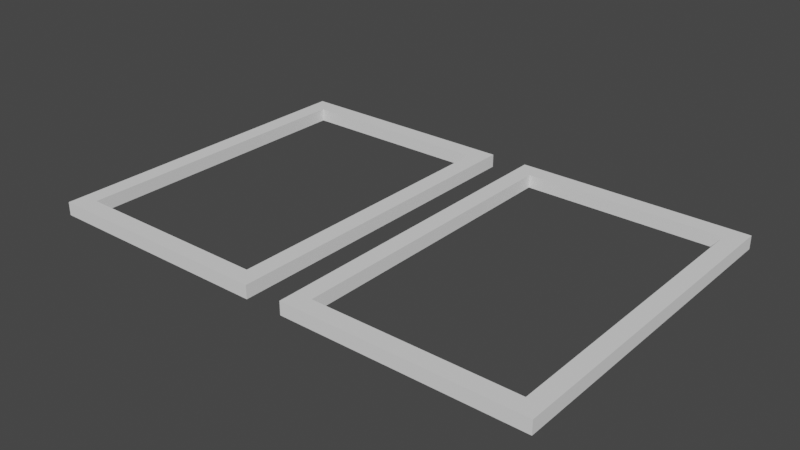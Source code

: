 # Source: WindowInner.blend  (saved by Blender 2.82.7; exported with 4.5.12 LTS)
import bpy
from mathutils import Matrix  # noqa: F401  (used for matrix-valued properties, if any)

bpy.ops.wm.read_factory_settings(use_empty=True)
scene = bpy.context.scene
scene.name = 'Scene'

# ---- collections
col_collection = bpy.data.collections.new('Collection'); scene.collection.children.link(col_collection)

# ---- world
world_world = bpy.data.worlds.new('World'); scene.world = world_world
world_world.use_nodes = True; world_world.node_tree.nodes.clear()
_N = world_world.node_tree.nodes; _L = world_world.node_tree.links
n0 = _N.new('ShaderNodeOutputWorld'); n0.name = 'World Output'; n0.location = (300, 300)
n1 = _N.new('ShaderNodeBackground'); n1.name = 'Background'; n1.location = (10, 300)
n1.inputs[0].default_value = (0.05088, 0.05088, 0.05088, 1.0)
_L.new(n1.outputs[0], n0.inputs[0])
n0.is_active_output = True
world_world.color = (0.05088, 0.05088, 0.05088)
world_world.use_sun_shadow = False
world_world.sun_shadow_jitter_overblur = 0.0

# ---- meshes
me_windowin = bpy.data.meshes.new('WindowIn')
me_windowin.from_pydata([(4.94, 7.267, 0.0), (0.0, 7.667, 0.0), (5.34, 7.667, 0.0), (4.94, 0.4, 0.0), (5.34, 0.0, 0.0), (0.0, 0.0, 0.0), (0.4, 7.267, 0.0), (0.4, 0.4, 0.0), (5.34, 0.0, 0.3), (5.34, 7.667, 0.3), (4.94, 0.4, 0.3), (0.0, 7.667, 0.3), (0.0, 0.0, 0.3), (0.4, 7.267, 0.3), (0.4, 0.4, 0.3), (4.94, 7.267, 0.3), (11.14, 0.4, 0.0), (11.54, 0.0, 0.0), (6.2, 0.0, 0.0), (6.6, 7.267, 0.0), (6.2, 7.667, 0.0), (11.54, 7.667, 0.0), (11.14, 7.267, 0.0), (6.6, 0.4, 0.0), (6.2, 7.667, 0.3), (6.2, 0.0, 0.3), (6.6, 0.4, 0.3), (11.54, 0.0, 0.3), (11.54, 7.667, 0.3), (11.14, 7.267, 0.3), (11.14, 0.4, 0.3), (6.6, 7.267, 0.3)], [], [(24, 25, 26, 31, 29, 28), (1, 2, 4, 3, 0, 6), (3, 4, 5, 1, 6, 7), (11, 12, 8, 10, 14, 13), (11, 1, 5, 12), (0, 3, 10, 15), (7, 6, 13, 14), (16, 30, 29, 22), (0, 15, 13, 6), (12, 5, 4, 8), (3, 7, 14, 10), (19, 22, 29, 31), (20, 21, 22, 19, 23, 18), (17, 18, 23, 16, 22, 21), (27, 28, 29, 30, 26, 25), (23, 19, 31, 26), (25, 18, 17, 27), (8, 4, 2, 9), (16, 23, 26, 30), (27, 17, 21, 28), (9, 2, 1, 11), (28, 21, 20, 24), (24, 20, 18, 25), (8, 9, 11, 13, 15, 10)])
me_windowin.use_remesh_fix_poles = True
me_windowin.use_remesh_preserve_attributes = False
me_windowin.use_mirror_vertex_groups = False
me_windowin.update()

# ---- objects
ob_windowin = bpy.data.objects.new('WindowIn', me_windowin)

# ---- transforms, parenting, visibility, modifiers, constraints
ob_windowin.location = (0.0, 0.0, 0.0)
ob_windowin.lineart.crease_threshold = 0.0

# ---- collection membership
col_collection.objects.link(ob_windowin)

# ---- scene / render settings (as saved in the file)
scene.frame_start = 1; scene.frame_end = 250; scene.frame_set(1)
scene.render.engine = 'BLENDER_EEVEE_NEXT'
scene.cycles.use_denoising = False
scene.cycles.samples = 128
scene.cycles.sampling_pattern = 'TABULATED_SOBOL'
scene.cycles.use_adaptive_sampling = False
scene.cycles.use_light_tree = False
scene.view_settings.view_transform = 'Filmic'
bpy.context.view_layer.update()

# ---- added for rendering (the .blend has no active camera and no usable light): camera, sun
cam_auto = bpy.data.cameras.new('AutoCamera')
cam_auto.lens = 50.0
cam_auto.sensor_width = 36.0
cam_auto.clip_end = 1000.0
ob_auto_camera = bpy.data.objects.new('AutoCamera', cam_auto)
scene.collection.objects.link(ob_auto_camera)
ob_auto_camera.location = (18.5916, -11.5526, 10.4073)
ob_auto_camera.rotation_euler = (1.09748, -7.21219e-08, 0.694738)
scene.camera = ob_auto_camera
light_auto_sun = bpy.data.lights.new('AutoSun', 'SUN')
light_auto_sun.energy = 3.0
light_auto_sun.angle = 0.0523599
ob_auto_sun = bpy.data.objects.new('AutoSun', light_auto_sun)
scene.collection.objects.link(ob_auto_sun)
ob_auto_sun.rotation_euler = (0.872665, 0.174533, 0.523599)
bpy.context.view_layer.update()
